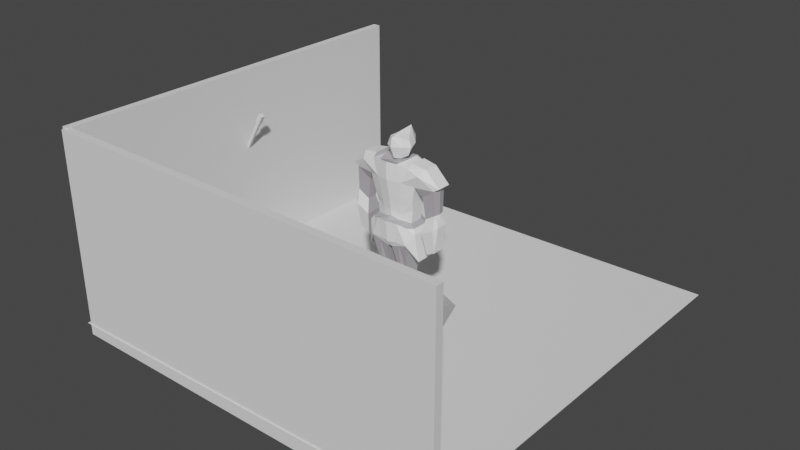 # Source: Character_Paladin_Human.blend  (saved by Blender 2.90.8; exported with 4.5.12 LTS)
import bpy
from mathutils import Matrix  # noqa: F401  (used for matrix-valued properties, if any)

bpy.ops.wm.read_factory_settings(use_empty=True)
scene = bpy.context.scene
scene.name = 'Scene'

# ---- collections
col_collection = bpy.data.collections.new('Collection'); scene.collection.children.link(col_collection)

# ---- materials (node trees are filled in below, after node groups)
mat_material = bpy.data.materials.new('Material')
mat_material.use_transparent_shadow = False
mat_material_001 = bpy.data.materials.new('Material.001')
mat_material_001.use_transparent_shadow = False

# ---- material node trees
mat_material.use_nodes = True; mat_material.node_tree.nodes.clear()
_N = mat_material.node_tree.nodes; _L = mat_material.node_tree.links
n0 = _N.new('ShaderNodeBsdfPrincipled'); n0.name = 'Principled BSDF'; n0.location = (10, 300)
n0.distribution = 'GGX'
n0.subsurface_method = 'BURLEY'
n0.inputs[0].default_value = (0.4257, 0.413, 0.4385, 1.0)
n0.inputs[3].default_value = 1.45
n0.inputs[27].default_value = (0.0, 0.0, 0.0, 1.0)
n0.inputs[28].default_value = 1.0
n1 = _N.new('ShaderNodeOutputMaterial'); n1.name = 'Material Output'; n1.location = (300, 300)
_L.new(n0.outputs[0], n1.inputs[0])
n1.is_active_output = True
mat_material_001.use_nodes = True; mat_material_001.node_tree.nodes.clear()
_N = mat_material_001.node_tree.nodes; _L = mat_material_001.node_tree.links
n0 = _N.new('ShaderNodeBsdfPrincipled'); n0.name = 'Principled BSDF'; n0.location = (10, 300)
n0.distribution = 'GGX'
n0.subsurface_method = 'BURLEY'
n0.inputs[0].default_value = (1.0, 1.0, 1.0, 1.0)
n0.inputs[3].default_value = 1.45
n0.inputs[27].default_value = (0.0, 0.0, 0.0, 1.0)
n0.inputs[28].default_value = 1.0
n1 = _N.new('ShaderNodeOutputMaterial'); n1.name = 'Material Output'; n1.location = (300, 300)
_L.new(n0.outputs[0], n1.inputs[0])
n1.is_active_output = True

# ---- world
world_world = bpy.data.worlds.new('World'); scene.world = world_world
world_world.use_nodes = True; world_world.node_tree.nodes.clear()
_N = world_world.node_tree.nodes; _L = world_world.node_tree.links
n0 = _N.new('ShaderNodeOutputWorld'); n0.name = 'World Output'; n0.location = (300, 300)
n1 = _N.new('ShaderNodeBackground'); n1.name = 'Background'; n1.location = (10, 300)
n1.inputs[0].default_value = (0.05088, 0.05088, 0.05088, 1.0)
_L.new(n1.outputs[0], n0.inputs[0])
n0.is_active_output = True
world_world.color = (0.05088, 0.05088, 0.05088)
world_world.use_sun_shadow = False
world_world.sun_shadow_jitter_overblur = 0.0

# ---- meshes
me_cube_011 = bpy.data.meshes.new('Cube.011')
me_cube_011.from_pydata([(1.885, -1.576, -2.149), (0.2523, -1.462, -2.704), (1.885, 1.125, -1.741), (-0.005186, 1.304, -2.227), (-0.2627, -1.462, -2.704), (-1.895, -1.576, -2.149), (-1.895, 1.125, -1.741), (0.7533, -1.66, -2.077), (1.318, 1.439, -2.042), (-0.7637, -1.66, -2.077), (-1.329, 1.31, -2.042), (1.87, -1.343, 5.197), (0.4948, -0.4946, 5.259), (0.4948, 0.5054, 5.259), (1.87, 1.116, 4.959), (-0.5052, -0.4946, 5.259), (-1.88, -1.343, 5.197), (-1.88, 1.116, 4.959), (-0.5052, 0.5054, 5.259), (0.5739, -0.59, 7.337), (0.5739, 0.5682, 7.337), (-0.5843, 0.5682, 7.337), (-0.5843, -0.59, 7.337), (1.314, -1.524, 3.759), (2.395, -1.008, 3.428), (-1.324, -1.524, 3.759), (-2.405, -1.008, 3.472), (-2.214, 1.478, 3.428), (2.204, 1.478, 3.428), (-1.711, 1.757, 3.759), (1.701, 1.757, 3.759), (1.495, -0.7331, -5.783), (0.4948, -0.7331, -5.783), (0.4948, 0.5054, -5.628), (1.495, 0.5054, -5.628), (-0.5052, -0.7331, -5.783), (-1.505, -0.7331, -5.783), (-1.505, 0.5054, -5.628), (-0.5052, 0.5054, -5.628), (0.914, -1.043, 0.4574), (-0.9244, -1.043, 0.4574), (-1.955, 0.6384, 0.9237), (0.8015, 0.9798, 0.4574), (1.945, -0.6276, 0.9237), (-1.955, -0.6276, 0.9237), (1.945, 0.6384, 0.9237), (-0.8119, 0.9798, 0.4574), (-3.005, -1.399, 4.759), (-3.005, 1.019, 4.759), (-2.615, 1.157, 3.234), (2.995, -1.399, 4.759), (2.995, 1.019, 4.759), (2.604, 1.157, 3.234), (1.995, 0.7942, 5.459), (1.995, -0.7834, 5.459), (-2.005, -0.7834, 5.459), (-2.005, 0.7942, 5.459), (-3.38, -0.6701, 5.259), (-3.38, 0.6809, 5.259), (3.37, 0.6809, 5.259), (3.37, -0.6701, 5.259), (-4.229, -0.7128, 3.498), (-4.229, 0.7237, 3.498), (-2.945, -0.5599, 2.556), (-2.945, 0.5268, 2.556), (2.935, -0.5599, 2.556), (4.218, -0.7128, 3.498), (4.218, 0.7237, 3.498), (2.935, 0.5268, 2.556), (-4.685, -0.531, 3.759), (-4.685, 0.8334, 3.759), (4.675, 0.8334, 3.759), (4.675, -0.531, 3.759), (-4.306, -0.546, 1.179), (-4.306, 0.5568, 1.179), (-3.255, -0.4946, 0.4969), (-3.255, 0.4615, 0.4969), (3.245, -0.4946, 0.4969), (4.296, -0.546, 1.179), (4.296, 0.5568, 1.179), (3.245, 0.4615, 0.4969), (-4.201, -0.4324, -2.542), (-4.201, 0.7065, -2.535), (-3.36, -0.4087, -2.956), (-3.36, 0.6827, -2.956), (3.35, -0.4087, -2.956), (4.191, -0.4324, -2.542), (4.191, 0.7065, -2.535), (3.35, 0.6827, -2.956), (-3.052, 0.8821, -0.7559), (-4.306, 0.9226, -0.07393), (4.296, 0.9226, -0.07393), (3.042, 0.8821, -0.7559), (-4.644, -0.546, 0.07441), (-4.644, 0.5568, 0.07441), (4.634, 0.5568, 0.07441), (4.634, -0.546, 0.07441), (0.6965, -1.098, -0.07923), (-0.7069, -1.098, -0.07923), (-1.828, 0.6575, -0.278), (0.6965, 0.9191, -0.07923), (1.818, -0.6467, -0.278), (-1.828, -0.6467, -0.278), (1.818, 0.6575, -0.278), (-0.7069, 0.9191, -0.07923), (2.502, 0.8651, -1.104), (2.502, -1.052, -1.074), (-2.513, -1.052, -1.074), (-2.513, 0.8651, -1.104), (-2.234, 0.8523, -0.641), (2.224, -0.8369, -0.6313), (-2.234, -0.8369, -0.6313), (2.224, 0.8523, -0.641), (0.4948, 0.5054, 5.466), (-0.5052, -0.4946, 5.466), (-0.005186, 1.48, 5.484), (0.4948, -0.4946, 5.466), (2.738, 0.7818, -3.758), (2.738, -0.771, -3.758), (-2.748, -0.771, -3.758), (-2.748, 0.7818, -3.758), (2.073, -0.8621, 1.852), (-2.083, -0.8621, 1.852), (2.073, 0.7951, 1.852), (-1.027, 1.001, 1.235), (0.9057, -1.165, 1.235), (-0.9161, -1.165, 1.235), (-2.083, 0.7951, 1.852), (1.017, 1.001, 1.235), (2.234, -0.9756, 2.688), (-2.244, -0.9756, 2.688), (2.234, 0.9864, 2.688), (-1.279, 1.25, 1.988), (1.022, -1.284, 1.988), (-1.033, -1.284, 1.988), (-2.244, 0.9864, 2.688), (1.269, 1.25, 1.988), (0.01687, 1.703, -1.712), (-0.005186, -1.815, -2.174), (-0.005186, -1.458, -2.704), (-0.005186, 0.5054, 5.259), (-0.005186, -0.4946, 5.259), (-0.005186, 1.48, 7.821), (-0.005186, -1.139, 7.449), (-0.005186, 2.116, 3.759), (-0.005186, -1.833, 3.759), (-0.005186, -1.278, 0.8366), (-0.005186, 1.25, 0.4574), (-0.005186, 1.19, -0.07923), (-0.005186, -1.255, 0.1778), (-0.005186, -1.395, 1.587), (-0.005186, 1.271, 1.235), (-0.005186, -1.586, 2.511), (-0.005186, 1.52, 1.988), (-1.505, -0.8458, -7.231), (-1.505, 0.4068, -7.94), (-0.5052, 0.4068, -7.94), (-0.5052, -0.7398, -7.231), (0.4948, -0.7398, -7.231), (0.4948, 0.4068, -7.94), (1.495, 0.4068, -7.94), (1.495, -0.7398, -7.231), (0.6816, 0.8185, -5.932), (1.452, 0.8185, -5.932), (-1.462, 0.8185, -5.932), (-0.692, 0.8185, -5.932), (-1.324, 0.8185, -7.119), (-0.7768, 0.8185, -7.119), (0.7664, 0.8185, -7.119), (1.314, 0.8185, -7.119), (1.041, -1.829, -0.1573), (1.818, -1.306, -0.5671), (-1.052, -1.829, -0.1573), (-1.828, 1.126, -0.4193), (1.05, 1.483, -0.08796), (1.818, 1.126, -0.4193), (-1.061, 1.483, -0.08796), (-0.005186, 1.752, -0.008918), (-1.828, -1.306, -0.5671), (-0.005186, -1.986, -0.1113), (1.193, -0.4946, 5.522), (0.624, -0.8349, 5.175), (0.624, 0.6979, 5.175), (1.193, 0.7271, 5.522), (-0.6344, -0.8349, 5.175), (-1.203, -0.4946, 5.522), (-1.203, 0.7271, 5.522), (-0.6344, 0.6979, 5.175), (-0.005186, 0.8452, 5.175), (-0.005186, -0.9479, 5.175), (-0.9066, 1.302, 5.303), (0.9141, -1.635, 5.403), (-0.9245, -1.635, 5.403), (0.8963, 1.302, 5.303), (-0.005186, 1.459, 5.171), (-0.005186, -1.895, 5.492), (1.907, 0.1886, -7.023), (1.907, 0.1886, -6.032), (-1.917, 0.1886, -6.032), (-1.917, 0.1886, -7.023), (0.1733, 0.4765, -6.032), (-0.1837, 0.4767, -7.023), (-0.1837, 0.4765, -6.032), (0.1733, 0.4767, -7.023), (-1.505, -0.573, -9.741), (-1.505, 0.3199, -9.741), (-0.664, 0.3199, -9.741), (-0.664, -0.573, -9.741), (0.6536, -0.573, -9.741), (0.6536, 0.3199, -9.741), (1.495, 0.3199, -9.741), (1.495, -0.573, -9.741), (-4.306, 1.015, 3.608), (4.296, 1.015, 3.608), (-1.005, 0.6737, -5.628), (0.9948, 0.6737, -5.628), (-1.005, -0.961, -5.783), (-1.079, -1.51, -2.426), (1.069, -1.51, -2.426), (0.9948, -0.961, -5.783), (1.074, -0.7981, -9.741), (0.9948, -0.9649, -7.231), (-1.085, -0.7981, -9.741), (-1.005, -1.071, -7.231), (-0.5052, -0.8689, -6.304), (-1.005, -1.095, -6.304), (-1.505, -0.8689, -6.304), (0.9948, -1.095, -6.304), (1.495, -0.869, -6.304), (0.4948, -0.8689, -6.304), (3.042, -0.8251, -0.8251), (4.296, -0.8656, -0.143), (-3.052, -0.8251, -0.8251), (-4.306, -0.8656, -0.143), (-0.005186, -0.8136, 5.466), (-0.005186, 1.234, -3.439), (-0.5052, 0.5054, 5.466), (0.01687, 1.574, -2.924), (-0.9351, -0.01089, 5.686), (-1.033, -0.01089, 7.051), (0.9247, -0.01089, 5.686), (1.022, -0.01089, 7.051), (-0.005186, -0.3497, 7.618), (-0.005186, 0.2601, 7.712), (0.9378, 0.9065, 6.587), (0.7539, -0.791, 6.587), (-0.005186, 2.106, 6.687), (-0.9482, 0.9065, 6.587), (-0.005186, -1.275, 6.587), (-0.7643, -0.791, 6.587), (-1.259, -0.03195, 6.486), (1.249, -0.03195, 6.486), (-3.781, 0.6436, 0.8379), (-3.625, 0.7597, 3.082), (3.77, 0.6436, 0.8379), (3.615, 0.7597, 3.082), (4.394, 0.005415, 3.636), (4.394, 0.005415, 1.151), (-4.404, 0.005415, 3.636), (-4.404, 0.005415, 1.151), (1.495, -0.6564, -8.486), (0.5742, -0.6564, -8.486), (0.5742, 0.3634, -8.84), (1.495, 0.3634, -8.84), (1.035, -0.8815, -8.486), (-0.5846, -0.6564, -8.486), (-1.505, -0.7094, -8.486), (-1.505, 0.3634, -8.84), (-0.5846, 0.3634, -8.84), (-1.045, -0.9345, -8.486), (-1.505, 2.198, -9.371), (-1.505, 2.154, -9.741), (-0.5846, 2.198, -9.371), (-0.664, 2.154, -9.741), (0.5742, 2.198, -9.371), (0.6536, 2.154, -9.741), (1.495, 2.198, -9.371), (1.495, 2.154, -9.741), (-3.634, -3.634, -10.59), (-3.634, -3.634, -9.895), (-3.634, 3.634, -10.59), (-3.634, 3.634, -9.895), (3.634, -3.634, -10.59), (3.634, -3.634, -9.895), (3.634, 3.634, -10.59), (3.634, 3.634, -9.895), (-5.0, 0.0, -10.74), (-5.0, 0.0, -9.741), (5.0, 0.0, -10.74), (5.0, 0.0, -9.741), (0.0, 5.0, -10.74), (0.0, 5.0, -9.741), (0.0, -5.0, -10.74), (0.0, -5.0, -9.741), (0.0, 0.0, -9.741), (0.0, 0.0, -10.74)], [], [(31, 0, 218, 219), (32, 1, 3, 33), (33, 3, 8, 215), (34, 2, 0, 31), (118, 106, 0), (35, 4, 217, 216), (36, 5, 6, 37), (37, 6, 10, 214), (38, 3, 4, 35), (218, 0, 7), (25, 47, 26), (11, 14, 183, 180), (23, 24, 50), (217, 4, 9), (8, 3, 235), (138, 139, 1, 7), (139, 3, 1), (12, 141, 189, 181), (13, 12, 181, 182), (48, 29, 27), (25, 145, 195, 192), (51, 52, 28), (140, 13, 182, 188), (11, 180, 191), (247, 21, 142), (20, 19, 241), (245, 251, 241, 19), (245, 19, 143), (247, 250, 239, 21), (131, 136, 30, 28), (130, 134, 25, 26), (132, 135, 27, 29), (153, 132, 29, 144), (131, 28, 24), (133, 129, 24, 23), (152, 133, 23, 145), (135, 130, 26), (166, 155, 199), (155, 154, 199), (161, 228, 227, 221), (33, 162, 200), (160, 159, 168, 169), (160, 169, 196), (157, 224, 225, 223), (99, 102, 44, 41), (149, 97, 39, 146), (97, 101, 43, 39), (101, 103, 45, 43), (148, 104, 46, 147), (104, 99, 41, 46), (102, 98, 40, 44), (103, 100, 42, 45), (11, 50, 60), (51, 30, 14), (27, 26, 49), (49, 48, 27), (24, 28, 52), (50, 11, 23), (17, 48, 58), (55, 56, 58, 57), (53, 54, 60, 59), (16, 55, 57), (16, 17, 56, 55), (14, 11, 54, 53), (26, 63, 64), (50, 66, 72), (14, 53, 59), (68, 255, 254, 80), (63, 61, 73, 75), (258, 61, 69), (256, 67, 71), (59, 60, 72, 71), (24, 52, 68), (26, 47, 61), (57, 58, 70, 69), (24, 65, 66), (47, 57, 69), (30, 51, 28), (93, 81, 233), (66, 65, 77, 78), (62, 253, 252, 74), (61, 258, 259, 73), (65, 68, 80, 77), (67, 256, 257, 79), (64, 63, 75, 76), (230, 92, 88, 85), (86, 87, 95, 96), (89, 232, 83, 84), (259, 74, 94), (257, 78, 96), (90, 89, 84, 82), (74, 90, 94), (78, 77, 230, 231), (82, 81, 93, 94), (171, 0, 106), (98, 102, 178, 172), (99, 104, 176, 173), (103, 112, 175), (102, 99, 109, 111), (138, 7, 170, 179), (106, 105, 112, 110), (108, 107, 111, 109), (100, 103, 175, 174), (110, 101, 171), (103, 101, 110, 112), (107, 108, 120, 119), (12, 13, 113, 240, 116), (6, 5, 119, 120), (0, 2, 117, 118), (107, 119, 5), (15, 141, 234, 114), (105, 106, 118, 117), (105, 117, 2), (141, 12, 116, 234), (13, 140, 115, 113), (41, 44, 122, 127), (146, 39, 125, 150), (39, 43, 121, 125), (43, 45, 123, 121), (147, 46, 124), (41, 127, 124), (44, 40, 126, 122), (45, 42, 128), (127, 122, 130, 135), (150, 125, 133, 152), (125, 121, 129, 133), (121, 123, 131, 129), (151, 124, 132), (127, 135, 132), (122, 126, 134, 130), (123, 128, 136), (151, 153, 136), (126, 150, 152, 134), (147, 151, 128), (40, 146, 150, 126), (100, 148, 147, 42), (98, 149, 146, 40), (134, 152, 145, 25), (136, 153, 144, 30), (249, 248, 143), (21, 239, 22), (244, 246, 142), (15, 18, 187, 184), (4, 3, 139), (9, 4, 139, 138), (16, 25, 192), (265, 157, 223, 269), (266, 154, 155, 267), (267, 155, 156, 268), (268, 156, 157, 265), (260, 161, 221, 264), (261, 158, 159, 262), (262, 159, 160, 263), (263, 160, 161, 260), (168, 162, 163, 169), (166, 164, 165, 167), (161, 160, 196), (37, 214, 38, 165, 164), (156, 155, 166, 167), (33, 215, 34, 163, 162), (158, 229, 32, 200, 203), (2, 8, 174, 175), (10, 6, 173, 176), (137, 10, 176), (2, 175, 112, 105), (173, 6, 108, 109), (137, 177, 174), (5, 9, 172), (148, 100, 174, 177), (109, 99, 173), (104, 148, 177, 176), (5, 178, 107), (9, 138, 179, 172), (0, 171, 170), (106, 110, 171), (111, 107, 178), (102, 111, 178), (101, 97, 170, 171), (97, 149, 179, 170), (149, 98, 172, 179), (141, 15, 184, 189), (48, 17, 29), (47, 25, 16), (14, 30, 193), (195, 191, 181, 189), (182, 181, 180, 183), (186, 185, 184, 187), (194, 190, 187, 188), (192, 184, 185), (193, 182, 183), (193, 194, 188, 182), (192, 195, 189, 184), (187, 190, 186), (181, 191, 180), (144, 29, 190, 194), (145, 23, 191, 195), (17, 186, 190), (18, 140, 188, 187), (17, 16, 185, 186), (30, 144, 194, 193), (23, 11, 191), (185, 16, 192), (29, 17, 190), (183, 14, 193), (169, 163, 197, 196), (199, 198, 164, 166), (165, 38, 202), (31, 228, 161, 196, 197), (37, 164, 198), (34, 31, 197), (154, 226, 36, 198, 199), (203, 200, 162, 168), (167, 165, 202, 201), (163, 34, 197), (159, 158, 203), (156, 167, 201), (36, 37, 198), (35, 224, 157, 201, 202), (32, 33, 200), (38, 35, 202), (157, 156, 201), (168, 159, 203), (177, 137, 176), (8, 137, 174), (206, 207, 222, 204, 205), (210, 211, 220, 208, 209), (48, 212, 70), (52, 51, 213), (51, 59, 71), (49, 64, 253, 212), (67, 255, 213), (71, 67, 213), (62, 70, 212), (50, 24, 66), (63, 26, 61), (61, 47, 69), (60, 50, 72), (47, 16, 57), (54, 11, 60), (51, 14, 59), (56, 17, 58), (58, 48, 70), (213, 51, 71), (123, 45, 128), (46, 41, 124), (151, 147, 124), (153, 151, 132), (128, 151, 136), (42, 147, 128), (124, 127, 132), (131, 123, 136), (27, 135, 26), (129, 131, 24), (65, 24, 68), (49, 26, 64), (18, 15, 114, 238, 236), (140, 18, 236, 115), (120, 108, 6), (214, 10, 3, 38), (215, 8, 2, 34), (5, 217, 9), (216, 217, 5, 36), (219, 218, 1, 32), (1, 218, 7), (221, 227, 229, 158), (264, 221, 158, 261), (269, 223, 154, 266), (223, 225, 226, 154), (7, 0, 170), (178, 5, 172), (254, 79, 91), (252, 76, 89), (91, 79, 95), (90, 82, 94), (92, 91, 87, 88), (75, 73, 233, 232), (231, 230, 85, 86), (232, 233, 81, 83), (231, 86, 96), (87, 91, 95), (225, 224, 35, 216), (226, 225, 216, 36), (229, 227, 219, 32), (227, 228, 31, 219), (73, 93, 233), (78, 231, 96), (77, 80, 92, 230), (76, 75, 232, 89), (235, 237, 8), (235, 10, 237), (137, 8, 237), (10, 137, 237), (3, 10, 235), (142, 21, 243), (250, 238, 114, 249), (251, 240, 113, 244), (142, 243, 20), (241, 251, 244, 20), (20, 243, 242, 19), (243, 21, 22, 242), (19, 242, 143), (242, 22, 143), (239, 250, 249, 22), (115, 246, 244), (114, 234, 248, 249), (236, 238, 250, 247), (234, 116, 245, 248), (116, 240, 251, 245), (115, 236, 247), (22, 249, 143), (248, 245, 143), (246, 247, 142), (20, 244, 142), (246, 115, 247), (113, 115, 244), (82, 84, 83, 81), (86, 85, 88, 87), (48, 49, 212), (252, 253, 64, 76), (254, 255, 67, 79), (68, 52, 213, 255), (253, 62, 212), (74, 252, 90), (90, 252, 89), (254, 91, 92), (80, 254, 92), (258, 69, 70), (257, 256, 66, 78), (259, 258, 62, 74), (62, 258, 70), (73, 259, 93), (93, 259, 94), (256, 71, 72), (66, 256, 72), (79, 257, 95), (95, 257, 96), (220, 264, 261, 208), (210, 263, 260, 211), (205, 267, 270, 271), (208, 261, 262, 209), (211, 260, 264, 220), (222, 269, 266, 204), (206, 268, 265, 207), (262, 263, 276, 274), (204, 266, 267, 205), (207, 265, 269, 222), (275, 274, 276, 277), (271, 270, 272, 273), (209, 262, 274, 275), (206, 205, 271, 273), (268, 206, 273, 272), (267, 268, 272, 270), (210, 209, 275, 277), (263, 210, 277, 276), (286, 287, 281, 280), (290, 291, 285, 284), (288, 289, 283, 282), (292, 293, 279, 278), (295, 288, 282, 292), (294, 287, 279, 293), (291, 281, 287, 294), (290, 284, 288, 295), (284, 285, 289, 288), (278, 279, 287, 286), (280, 290, 295, 286), (285, 291, 294, 289), (289, 294, 293, 283), (286, 295, 292, 278), (282, 283, 293, 292), (280, 281, 291, 290)])
me_cube_011.polygons.foreach_set('material_index', [0, 0, 0, 0, 1, 0, 0, 0, 0, 1, 1, 1, 1, 1, 0, 1, 0, 0, 0, 1, 1, 1, 0, 1, 1, 1, 1, 1, 1, 1, 1, 1, 1, 0, 1, 1, 1, 1, 0, 0, 1, 1, 1, 0, 1, 1, 1, 1, 1, 1, 1, 1, 1, 1, 0, 1, 0, 1, 1, 1, 1, 1, 0, 0, 0, 1, 1, 0, 0, 0, 0, 1, 0, 1, 1, 0, 1, 1, 1, 0, 0, 0, 0, 0, 0, 0, 1, 0, 1, 1, 1, 1, 1, 1, 1, 0, 0, 0, 0, 1, 1, 1, 0, 0, 0, 1, 0, 0, 0, 1, 0, 1, 1, 0, 0, 1, 1, 1, 1, 1, 1, 1, 1, 1, 1, 1, 1, 1, 1, 1, 1, 1, 1, 1, 1, 1, 1, 1, 1, 1, 1, 1, 0, 0, 1, 1, 0, 0, 0, 0, 0, 0, 0, 0, 1, 1, 0, 1, 1, 1, 0, 1, 1, 1, 1, 1, 1, 1, 0, 0, 0, 1, 1, 1, 1, 1, 0, 0, 0, 0, 0, 1, 1, 1, 0, 0, 0, 0, 0, 0, 0, 0, 0, 0, 1, 1, 1, 0, 1, 1, 1, 1, 1, 1, 1, 1, 1, 0, 1, 0, 0, 1, 1, 1, 0, 1, 0, 0, 0, 0, 0, 1, 1, 1, 0, 0, 1, 1, 1, 1, 0, 0, 0, 1, 0, 1, 1, 1, 1, 1, 1, 1, 1, 1, 1, 1, 1, 1, 1, 1, 1, 0, 1, 0, 0, 0, 0, 1, 0, 0, 1, 0, 0, 1, 0, 0, 0, 0, 1, 1, 1, 1, 1, 1, 1, 1, 1, 1, 1, 1, 0, 0, 0, 0, 1, 1, 0, 0, 1, 1, 1, 1, 0, 1, 1, 1, 1, 1, 1, 1, 1, 1, 1, 1, 1, 1, 1, 1, 1, 1, 1, 1, 1, 1, 1, 1, 1, 1, 0, 0, 1, 0, 1, 1, 1, 1, 0, 0, 0, 0, 1, 1, 0, 0, 1, 1, 0, 0, 0, 0, 0, 0, 0, 0, 0, 0, 0, 0, 0, 0, 0, 0, 0, 0, 0, 0, 0, 0, 0, 0, 0, 0, 0, 0, 0, 0, 0, 0, 0, 0])
_uv = me_cube_011.uv_layers.new(name='UVMap')
_uv.uv.foreach_set('vector', [0.04752, 0.6117, 0.03267, 0.4698, 0.06385, 0.4806, 0.06664, 0.6107, 0.6221, 0.1197, 0.62, 0.0, 0.727, 0.005774, 0.6696, 0.1241, 0.4815, 0.5753, 0.4624, 0.4438, 0.5129, 0.4365, 0.5006, 0.575, 0.0589, 0.7403, 0.1042, 0.8846, 0.0, 0.8846, 0.01128, 0.7415, -1.164, 0.5034, -1.155, 0.4001, -1.131, 0.4385, 0.1239, 0.6117, 0.1147, 0.4914, 0.1459, 0.4806, 0.143, 0.6107, 0.6137, 0.4991, 0.613, 0.3582, 0.7171, 0.366, 0.6612, 0.5038, 0.4051, 0.5753, 0.3902, 0.4256, 0.4118, 0.4367, 0.4242, 0.575, 0.771, 0.7408, 0.8247, 0.8647, 0.7171, 0.8647, 0.7234, 0.7435, -1.1, 0.4494, -1.131, 0.4385, -1.088, 0.4354, -0.9348, 0.03627, -0.8706, -0.001155, -0.8935, 0.04953, -0.7025, 0.8307, -0.7947, 0.8307, -0.7816, 0.8023, -0.7353, 0.8029, -1.036, 0.03627, -1.077, 0.05121, -1.1, -0.001155, -1.018, 0.4494, -1.049, 0.4602, -1.03, 0.4354, 0.8404, 0.8647, 0.8338, 0.9153, 0.7881, 0.9151, -1.059, 0.4384, -1.059, 0.4602, -1.069, 0.4602, -1.088, 0.4354, 0.7006, 0.7113, 0.7103, 0.8177, 0.6908, 0.712, 0.4307, 0.8091, 0.4313, 0.7901, 0.4489, 0.7908, 0.4439, 0.8146, 0.3928, 0.8086, 0.4307, 0.8091, 0.4439, 0.8146, 0.3857, 0.8138, -0.7802, 0.2627, -0.7434, 0.2131, -0.7302, 0.2324, -0.9348, 0.03627, -0.9851, 0.03487, -0.9851, -0.03125, -0.9501, -0.02669, -0.7802, 0.03304, -0.7222, 0.04798, -0.7302, 0.06329, 0.3934, 0.7896, 0.3928, 0.8086, 0.3857, 0.8138, 0.3809, 0.7899, -0.7025, 0.8307, -0.7353, 0.8029, -0.6912, 0.7935, -0.8987, 0.8645, -0.9309, 0.8692, -0.9413, 0.8303, -1.053, 0.8959, -1.023, 0.9283, -1.051, 0.9253, -0.2313, 0.4359, -0.2366, 0.4067, -0.2167, 0.4034, -0.2051, 0.4247, -0.2313, 0.4359, -0.2051, 0.4247, -0.2009, 0.446, -0.8987, 0.8645, -0.9035, 0.9003, -0.9248, 0.8937, -0.9309, 0.8692, -0.7011, 0.06216, -0.6749, 0.09909, -0.7434, 0.08253, -0.7302, 0.06329, -0.8997, 0.07947, -0.9459, 0.1047, -0.9348, 0.03627, -0.8935, 0.04953, -0.6749, 0.1966, -0.7011, 0.2335, -0.7302, 0.2324, -0.7434, 0.2131, -0.6754, 0.1478, -0.6749, 0.1966, -0.7434, 0.2131, -0.744, 0.1478, 0.1806, 0.8556, 0.199, 0.8837, 0.1042, 0.8837, -1.024, 0.1047, -1.071, 0.07947, -1.077, 0.05121, -1.036, 0.03627, -0.9851, 0.08343, -1.024, 0.1047, -1.036, 0.03627, -0.9851, 0.03487, -0.9379, 0.6112, -0.8632, 0.6054, -0.8598, 0.6345, -0.5038, 0.53, -0.5262, 0.5576, -0.5267, 0.5231, 0.6379, 0.5889, 0.5972, 0.5519, 0.6374, 0.5544, 0.04754, 0.6667, 0.04754, 0.6309, 0.06667, 0.6299, 0.06666, 0.6657, -0.6826, 0.544, -0.6754, 0.5551, -0.6949, 0.5595, -0.6444, 0.6326, -0.6826, 0.6326, -0.6722, 0.6005, -0.6513, 0.6005, -0.3475, 0.4146, -0.3629, 0.3844, -0.3395, 0.3777, 0.1239, 0.6667, 0.1239, 0.6309, 0.1431, 0.6299, 0.1431, 0.6652, -0.9337, 0.4989, -0.8841, 0.495, -0.8814, 0.5403, -0.9296, 0.5441, -0.9851, 0.1736, -1.012, 0.1841, -1.02, 0.1639, -0.9852, 0.1485, -1.012, 0.1841, -1.055, 0.1937, -1.06, 0.1481, -1.02, 0.1639, -1.045, 0.7091, -0.9948, 0.7096, -0.9961, 0.7558, -1.044, 0.7553, -0.5959, 0.1478, -0.5954, 0.1747, -0.616, 0.1787, -0.6165, 0.1478, -0.5954, 0.1747, -0.5873, 0.2176, -0.6331, 0.2225, -0.616, 0.1787, -0.9156, 0.1937, -0.9584, 0.1841, -0.9501, 0.1639, -0.9107, 0.1481, -0.5873, 0.07808, -0.5954, 0.121, -0.616, 0.117, -0.6331, 0.07323, -0.8049, 0.9435, -0.8065, 0.8984, -0.7759, 0.8881, -0.7802, 0.03304, -0.7434, 0.08253, -0.788, 0.07609, 0.856, 0.8418, 0.856, 0.9369, 0.8422, 0.8557, -0.7222, 0.2477, -0.7802, 0.2627, -0.7302, 0.2324, 0.8707, 0.8353, 0.8707, 0.9304, 0.856, 0.9165, -1.1, -0.001155, -1.057, -0.01751, -1.036, 0.03627, -0.788, 0.2196, -0.7802, 0.2627, -0.7986, 0.277, -0.1769, 0.8684, -0.1724, 0.9282, -0.2237, 0.9259, -0.2275, 0.8747, -0.7225, 0.9435, -0.7823, 0.941, -0.7759, 0.8881, -0.7247, 0.8902, -0.1724, 0.8457, -0.1769, 0.8684, -0.2275, 0.8747, 0.7078, 0.8177, 0.7078, 0.9122, 0.6908, 0.898, 0.6965, 0.8379, 0.8742, 0.7408, 0.8742, 0.8353, 0.8618, 0.815, 0.856, 0.7549, 0.727, 0.314, 0.7434, 0.2763, 0.7866, 0.276, -1.1, -0.001155, -1.15, 0.04571, -1.164, 0.04079, -0.788, 0.07609, -0.8065, 0.07132, -0.7986, 0.0187, 0.6908, 0.9612, 0.6641, 0.9806, 0.661, 0.8945, 0.6815, 0.882, 0.2911, 0.1176, 0.3431, 0.07696, 0.3431, 0.17, 0.303, 0.1962, 0.9791, 0.6059, 1.0, 0.6236, 0.9849, 0.6302, 0.9079, 0.5012, 0.8878, 0.5198, 0.8748, 0.5126, -0.7247, 0.8902, -0.7759, 0.8881, -0.7742, 0.8307, -0.7225, 0.8328, 0.8094, 0.0, 0.892, 0.007162, 0.8693, 0.0317, -0.8935, 0.04953, -0.8706, -0.001155, -0.821, 0.04571, -0.2275, 0.8719, -0.2275, 0.9236, -0.2891, 0.9299, -0.2891, 0.8777, 0.08716, 0.08246, 0.0665, 0.1176, 0.01451, 0.07696, -0.2453, 0.8438, -0.2275, 0.8719, -0.2891, 0.8777, -0.7434, 0.08253, -0.7802, 0.03304, -0.7302, 0.06329, -0.2592, 0.1047, -0.2619, 0.203, -0.272, 0.111, 0.01451, 0.07696, 0.0665, 0.1176, 0.05467, 0.1962, 0.01452, 0.17, 0.5757, 0.7103, 0.6023, 0.7297, 0.5992, 0.8159, 0.5787, 0.8035, 0.9078, 0.0, 0.9352, 0.0019, 0.9287, 0.09425, 0.9077, 0.09279, 0.8261, 0.03145, 0.8693, 0.0317, 0.8662, 0.1091, 0.828, 0.1089, 0.9452, 0.8711, 0.9179, 0.8731, 0.9116, 0.7812, 0.9326, 0.7797, 0.7866, 0.276, 0.7434, 0.2763, 0.7452, 0.1966, 0.7834, 0.1963, 0.8151, 0.1599, 0.8803, 0.1576, 0.872, 0.2404, 0.8303, 0.2401, -0.279, 0.6099, -0.2356, 0.607, -0.2339, 0.7084, -0.2759, 0.7114, 0.7978, 0.1497, 0.7326, 0.1476, 0.7479, 0.06513, 0.7895, 0.0648, -0.2353, 0.063, -0.2143, 0.06446, -0.2172, 0.1076, -0.2525, 0.75, -0.2735, 0.7515, -0.2759, 0.7114, -0.5838, 0.8194, -0.5351, 0.844, -0.5441, 0.9288, -0.5767, 0.9137, -0.5853, 0.7722, -0.5838, 0.8194, -0.5969, 0.8148, -1.15, 0.1388, -1.109, 0.1649, -1.102, 0.2137, -1.149, 0.1876, -0.2185, 0.2057, -0.2619, 0.203, -0.2592, 0.1047, -0.2172, 0.1076, -1.129, 0.3797, -1.131, 0.4385, -1.155, 0.4001, 0.3124, 0.7251, 0.29, 0.6869, 0.3162, 0.6839, 0.3381, 0.7078, 0.2413, 0.6954, 0.237, 0.7382, 0.2139, 0.7287, 0.2246, 0.6991, 0.2626, 0.832, 0.2596, 0.85, 0.2459, 0.8356, 0.28, 0.5263, 0.2303, 0.5301, 0.2216, 0.5155, 0.286, 0.5109, -1.059, 0.4384, -1.088, 0.4354, -1.099, 0.3617, -1.059, 0.3593, -0.6807, 0.7891, -0.6075, 0.7884, -0.6084, 0.8045, -0.6729, 0.8045, -0.9445, 0.4658, -0.8714, 0.4612, -0.8781, 0.4796, -0.9425, 0.4843, 0.2452, 0.7908, 0.2626, 0.832, 0.2459, 0.8356, 0.2263, 0.8077, 0.3227, 0.839, 0.3113, 0.8235, 0.3375, 0.8205, 0.2626, 0.832, 0.3113, 0.8235, 0.3227, 0.839, 0.2596, 0.85, -0.8714, 0.4612, -0.9445, 0.4658, -0.9492, 0.3638, -0.89, 0.3593, 0.8801, 0.4631, 0.8748, 0.4253, 0.8826, 0.4242, 0.8957, 0.4419, 0.8879, 0.4621, 0.5612, 0.8357, 0.5612, 0.9401, 0.4921, 0.92, 0.4834, 0.8613, 0.7881, 0.8647, 0.7881, 0.9692, 0.7171, 0.9448, 0.7259, 0.8861, -0.9635, 0.4001, -0.9545, 0.5034, -0.987, 0.4385, 0.04809, 0.9707, 0.02898, 0.9707, 0.02902, 0.9614, 0.04808, 0.9629, -0.6075, 0.7884, -0.6807, 0.7891, -0.6688, 0.6886, -0.6095, 0.689, -0.6059, 0.3704, -0.5969, 0.4721, -0.6295, 0.3943, 0.02898, 0.9707, 0.009883, 0.9707, 0.00988, 0.9629, 0.02902, 0.9614, 0.7611, 0.3565, 0.7441, 0.3478, 0.7611, 0.314, 0.7609, 0.3558, -0.9296, 0.5441, -0.8814, 0.5403, -0.8698, 0.5745, -0.933, 0.5794, -0.9852, 0.1485, -1.02, 0.1639, -1.02, 0.1338, -0.9851, 0.1194, -1.02, 0.1639, -1.06, 0.1481, -1.065, 0.1118, -1.02, 0.1338, -1.044, 0.7553, -0.9961, 0.7558, -0.9905, 0.7917, -1.054, 0.7911, -0.6165, 0.1478, -0.616, 0.1787, -0.6457, 0.187, -0.6331, 0.2225, -0.6688, 0.2274, -0.6457, 0.187, -0.9107, 0.1481, -0.9501, 0.1639, -0.9504, 0.1338, -0.9058, 0.1118, -0.6331, 0.07323, -0.616, 0.117, -0.6457, 0.1087, -0.933, 0.5794, -0.8698, 0.5745, -0.8632, 0.6054, -0.9379, 0.6112, -0.9851, 0.1194, -1.02, 0.1338, -1.024, 0.1047, -0.9851, 0.08343, -1.02, 0.1338, -1.065, 0.1118, -1.071, 0.07947, -1.024, 0.1047, -1.054, 0.7911, -0.9905, 0.7917, -0.9834, 0.8243, -1.058, 0.8236, -0.6462, 0.1478, -0.6457, 0.187, -0.6749, 0.1966, -0.6688, 0.2274, -0.7011, 0.2335, -0.6749, 0.1966, -0.9058, 0.1118, -0.9504, 0.1338, -0.9459, 0.1047, -0.8997, 0.07947, -0.6688, 0.06833, -0.6457, 0.1087, -0.6749, 0.09909, -0.6462, 0.1478, -0.6754, 0.1478, -0.6749, 0.09909, -0.9504, 0.1338, -0.9851, 0.1194, -0.9851, 0.08343, -0.9459, 0.1047, -0.6165, 0.1478, -0.6462, 0.1478, -0.6457, 0.1087, -0.9501, 0.1639, -0.9852, 0.1485, -0.9851, 0.1194, -0.9504, 0.1338, -0.5954, 0.121, -0.5959, 0.1478, -0.6165, 0.1478, -0.616, 0.117, -0.9584, 0.1841, -0.9851, 0.1736, -0.9852, 0.1485, -0.9501, 0.1639, -0.9459, 0.1047, -0.9851, 0.08343, -0.9851, 0.03487, -0.9348, 0.03627, -0.6749, 0.09909, -0.6754, 0.1478, -0.744, 0.1478, -0.7434, 0.08253, -1.106, 0.8877, -1.135, 0.8855, -1.135, 0.8533, -1.02, 0.8667, -0.9932, 0.8736, -0.9907, 0.8991, -0.2394, 0.3712, -0.2467, 0.327, -0.2009, 0.3449, 0.4319, 0.7712, 0.3939, 0.7707, 0.3872, 0.7661, 0.4453, 0.7669, 0.7103, 0.7103, 0.7103, 0.8177, 0.7006, 0.7113, -1.03, 0.4354, -1.049, 0.4602, -1.059, 0.4602, -1.059, 0.4384, -0.9136, -0.01751, -0.9348, 0.03627, -0.9501, -0.02669, 0.127, 0.7035, 0.1239, 0.6667, 0.1431, 0.6652, 0.1446, 0.7023, 0.5942, 0.5887, 0.5972, 0.5519, 0.6379, 0.5889, 0.63, 0.6157, 0.4051, 0.6919, 0.4051, 0.6638, 0.4433, 0.6638, 0.4402, 0.6919, 0.8181, 0.6621, 0.8164, 0.634, 0.8603, 0.607, 0.8571, 0.6438, 0.04754, 0.7035, 0.04754, 0.6667, 0.06666, 0.6657, 0.06515, 0.7025, 0.6053, 0.2097, 0.61, 0.1736, 0.647, 0.2093, 0.6394, 0.2359, 0.4845, 0.6919, 0.4815, 0.6638, 0.5197, 0.6638, 0.5197, 0.6919, 0.8181, 0.4736, 0.8166, 0.4459, 0.8604, 0.419, 0.8571, 0.4553, -0.6722, 0.6005, -0.6754, 0.5551, -0.646, 0.5551, -0.6513, 0.6005, -0.7521, 0.6005, -0.7573, 0.5551, -0.7279, 0.5551, -0.7312, 0.6005, 0.8604, 0.419, 0.8166, 0.4459, 0.8246, 0.409, -0.759, 0.544, -0.7399, 0.5437, -0.7208, 0.544, -0.7279, 0.5551, -0.7573, 0.5551, -0.7208, 0.6326, -0.759, 0.6326, -0.7521, 0.6005, -0.7312, 0.6005, -0.6826, 0.544, -0.6635, 0.5437, -0.6444, 0.544, -0.646, 0.5551, -0.6754, 0.5551, 0.61, 0.1736, 0.6128, 0.138, 0.6221, 0.1197, 0.6651, 0.14, 0.657, 0.1769, -0.6295, 0.3943, -0.6511, 0.4052, -0.6613, 0.3305, -0.632, 0.3438, -0.7522, 0.4055, -0.7739, 0.3943, -0.7713, 0.3438, -0.742, 0.3305, -0.7008, 0.3921, -0.7522, 0.4055, -0.742, 0.3305, -0.6295, 0.3943, -0.632, 0.3438, -0.6165, 0.3528, -0.6059, 0.3704, -0.7713, 0.3438, -0.7739, 0.3943, -0.7975, 0.3704, -0.7868, 0.3528, -0.7008, 0.3921, -0.7017, 0.327, -0.6613, 0.3305, -0.987, 0.4385, -1.03, 0.4354, -1.019, 0.3617, 0.231, 0.7663, 0.2452, 0.7908, 0.2263, 0.8077, 0.2096, 0.7696, 0.2336, 0.6831, 0.2413, 0.6954, 0.2246, 0.6991, 0.237, 0.7382, 0.231, 0.7663, 0.2096, 0.7696, 0.2139, 0.7287, -0.987, 0.4385, -0.9896, 0.3797, -0.9635, 0.4001, -1.03, 0.4354, -1.059, 0.4384, -1.059, 0.3593, -1.019, 0.3617, -1.131, 0.4385, -1.129, 0.3797, -1.099, 0.3617, -0.8293, 0.8188, -0.8413, 0.8078, -0.8265, 0.7893, -0.8781, 0.4796, -0.8714, 0.4612, -0.8598, 0.4821, 0.29, 0.6869, 0.2967, 0.6721, 0.3162, 0.6839, 0.3113, 0.8235, 0.3206, 0.7777, 0.3503, 0.7862, 0.3375, 0.8205, 0.3206, 0.7777, 0.321, 0.7492, 0.3499, 0.7458, 0.3503, 0.7862, 0.321, 0.7492, 0.3124, 0.7251, 0.3381, 0.7078, 0.3499, 0.7458, 0.4313, 0.7901, 0.4319, 0.7712, 0.4453, 0.7669, 0.4489, 0.7908, -0.7802, 0.2627, -0.788, 0.2196, -0.7434, 0.2131, -0.8706, -0.001155, -0.9348, 0.03627, -0.9136, -0.01751, -0.788, 0.07609, -0.7434, 0.08253, -0.8015, 0.1133, 0.4834, 0.7896, 0.4728, 0.8248, 0.4439, 0.8146, 0.4489, 0.7908, 0.3857, 0.8138, 0.4439, 0.8146, 0.4287, 0.8341, 0.3824, 0.8335, 0.3852, 0.7427, 0.4315, 0.7433, 0.4453, 0.7669, 0.3872, 0.7661, 0.3576, 0.7896, 0.364, 0.7548, 0.3872, 0.7661, 0.3809, 0.7899, 0.475, 0.7551, 0.4453, 0.7669, 0.4315, 0.7433, 0.3619, 0.8231, 0.3857, 0.8138, 0.3824, 0.8335, 0.3619, 0.8231, 0.3576, 0.7896, 0.3809, 0.7899, 0.3857, 0.8138, 0.475, 0.7551, 0.4834, 0.7896, 0.4489, 0.7908, 0.4453, 0.7669, 0.3872, 0.7661, 0.364, 0.7548, 0.3852, 0.7427, 0.4439, 0.8146, 0.4728, 0.8248, 0.4287, 0.8341, -0.744, 0.1478, -0.7434, 0.2131, -0.8015, 0.1823, -0.7967, 0.1478, -0.9851, 0.03487, -1.036, 0.03627, -1.02, -0.02669, -0.9851, -0.03125, -0.7904, 0.6886, -0.7789, 0.7114, -0.8001, 0.7236, 0.3939, 0.7707, 0.3934, 0.7896, 0.3809, 0.7899, 0.3872, 0.7661, -0.7904, 0.6886, -0.6982, 0.6886, -0.7326, 0.7121, -0.7789, 0.7114, -0.7434, 0.08253, -0.744, 0.1478, -0.7967, 0.1478, -0.8015, 0.1133, -1.036, 0.03627, -1.057, -0.01751, -1.02, -0.02669, -0.7326, 0.7121, -0.6982, 0.6886, -0.6891, 0.7239, -0.7434, 0.2131, -0.788, 0.2196, -0.8015, 0.1823, -0.7816, 0.8023, -0.7947, 0.8307, -0.8021, 0.7919, -0.3629, 0.3844, -0.3629, 0.3387, -0.3393, 0.3401, -0.3395, 0.3777, -0.5267, 0.5231, -0.5183, 0.4863, -0.4938, 0.4864, -0.5038, 0.53, -0.7279, 0.5551, -0.7208, 0.544, -0.7085, 0.5595, 0.8604, 0.3641, 0.8655, 0.3838, 0.8604, 0.419, 0.8246, 0.409, 0.8247, 0.3714, -0.5029, 0.4726, -0.4938, 0.4864, -0.5183, 0.4863, 0.9801, 0.0484, 0.9801, 0.09617, 0.9626, 0.06232, 0.5972, 0.5519, 0.6042, 0.5173, 0.6137, 0.4991, 0.6458, 0.5176, 0.6374, 0.5544, -0.6949, 0.5974, -0.6949, 0.5595, -0.6754, 0.5551, -0.6722, 0.6005, -0.7312, 0.6005, -0.7279, 0.5551, -0.7085, 0.5595, -0.7085, 0.5974, -0.3629, 0.3387, -0.3509, 0.327, -0.3393, 0.3401, 0.647, 0.2093, 0.61, 0.1736, 0.657, 0.1769, -0.7208, 0.6326, -0.7312, 0.6005, -0.7085, 0.5974, 0.6137, 0.4991, 0.6612, 0.5038, 0.6458, 0.5176, 0.8601, 0.5521, 0.8653, 0.5719, 0.8603, 0.607, 0.8135, 0.5975, 0.8136, 0.56, 0.6221, 0.1197, 0.6696, 0.1241, 0.6651, 0.14, 0.3545, 0.85, 0.3545, 0.8978, 0.3402, 0.853, 0.8603, 0.607, 0.8164, 0.634, 0.8135, 0.5975, -0.6722, 0.6005, -0.6826, 0.6326, -0.6949, 0.5974, -0.7017, 0.327, -0.7008, 0.3921, -0.742, 0.3305, -0.6511, 0.4052, -0.7008, 0.3921, -0.6613, 0.3305, 0.4372, 0.7199, 0.13, 0.7403, 0.1461, 0.7393, 0.5911, 0.6254, 0.4051, 0.7199, 0.5197, 0.7199, 0.04754, 0.7403, 0.06364, 0.7393, 0.6006, 0.2458, 0.4875, 0.7199, -0.7802, 0.2627, -0.7362, 0.3124, -0.7417, 0.327, -0.7222, 0.04798, -0.7802, 0.03304, -0.7362, -0.01674, -0.7802, 0.03304, -0.7986, 0.0187, -0.7417, -0.03125, -0.7222, 0.2477, -0.6953, 0.2604, -0.7158, 0.2864, -0.7362, 0.3124, 0.8878, 0.5198, 0.9038, 0.5387, 0.8797, 0.5273, 0.8748, 0.5126, 0.8878, 0.5198, 0.8797, 0.5273, 0.9583, 0.5881, 0.9452, 0.5965, 0.9498, 0.5809, -1.1, -0.001155, -1.077, 0.05121, -1.15, 0.04571, 0.2911, 0.1176, 0.2705, 0.08078, 0.3431, 0.07696, -0.821, 0.04571, -0.8706, -0.001155, -0.8065, 0.04079, -0.7759, 0.8881, -0.8065, 0.8984, -0.7742, 0.8307, -0.213, 0.8438, -0.1724, 0.8457, -0.2275, 0.8747, -0.7823, 0.941, -0.8049, 0.9435, -0.7759, 0.8881, -0.7802, 0.03304, -0.788, 0.07609, -0.7986, 0.0187, -0.8065, 0.2244, -0.788, 0.2196, -0.7986, 0.277, -0.7986, 0.277, -0.7802, 0.2627, -0.7417, 0.327, -0.7362, -0.01674, -0.7802, 0.03304, -0.7417, -0.03125, -0.6688, 0.06833, -0.6331, 0.07323, -0.6457, 0.1087, -0.616, 0.1787, -0.6331, 0.2225, -0.6457, 0.187, -0.6462, 0.1478, -0.6165, 0.1478, -0.6457, 0.187, -0.6754, 0.1478, -0.6462, 0.1478, -0.6749, 0.1966, -0.6457, 0.1087, -0.6462, 0.1478, -0.6749, 0.09909, -0.616, 0.117, -0.6165, 0.1478, -0.6457, 0.1087, -0.6457, 0.187, -0.6688, 0.2274, -0.6749, 0.1966, -0.7011, 0.06216, -0.6688, 0.06833, -0.6749, 0.09909, 0.2096, 0.6721, 0.2261, 0.6424, 0.3043, 0.6658, -1.058, 0.8236, -0.9834, 0.8243, -1.06, 0.8524, 0.8261, 0.03145, 0.8094, 0.0, 0.8693, 0.0317, 0.8094, 0.3032, 0.727, 0.314, 0.7866, 0.276, 0.3084, 0.9239, 0.2982, 0.9608, 0.2906, 0.9587, 0.2889, 0.9388, 0.3008, 0.9218, 0.7441, 0.3478, 0.7272, 0.339, 0.727, 0.3383, 0.7611, 0.314, -0.8065, 0.4721, -0.7975, 0.3704, -0.7739, 0.3943, 0.4242, 0.575, 0.4118, 0.4367, 0.4624, 0.4438, 0.4433, 0.5753, 0.5006, 0.575, 0.5129, 0.4365, 0.5346, 0.4256, 0.5197, 0.5753, -0.987, 0.4385, -1.018, 0.4494, -1.03, 0.4354, 0.143, 0.6107, 0.1459, 0.4806, 0.1771, 0.4698, 0.1621, 0.6117, 0.06664, 0.6107, 0.06385, 0.4806, 0.09502, 0.4914, 0.08572, 0.6117, -1.069, 0.4602, -1.1, 0.4494, -1.088, 0.4354, 0.06666, 0.6657, 0.06667, 0.6299, 0.08574, 0.6309, 0.08574, 0.6667, 0.06515, 0.7025, 0.06666, 0.6657, 0.08574, 0.6667, 0.08271, 0.7035, 0.1446, 0.7023, 0.1431, 0.6652, 0.1622, 0.6662, 0.1622, 0.7033, 0.1431, 0.6652, 0.1431, 0.6299, 0.1621, 0.6309, 0.1622, 0.6662, -1.088, 0.4354, -1.131, 0.4385, -1.099, 0.3617, -0.9896, 0.3797, -0.987, 0.4385, -1.019, 0.3617, -0.5031, 0.8632, -0.5236, 0.8756, -0.522, 0.8284, -0.5649, 0.7846, -0.5444, 0.7971, -0.5351, 0.844, -0.522, 0.8284, -0.5236, 0.8756, -0.5351, 0.833, -0.2037, 0.1131, -0.2185, 0.2057, -0.2172, 0.1076, -0.4733, 0.8039, -0.522, 0.8284, -0.5149, 0.7342, -0.4823, 0.7191, -0.8611, 0.1649, -0.8209, 0.1388, -0.8209, 0.1876, -0.8688, 0.2137, -1.149, 0.1876, -1.102, 0.2137, -1.113, 0.2965, -1.145, 0.2807, -0.8688, 0.2137, -0.8209, 0.1876, -0.8249, 0.2807, -0.857, 0.2965, -0.2891, 0.7024, -0.279, 0.6099, -0.2759, 0.7114, -0.2356, 0.607, -0.2208, 0.7, -0.2339, 0.7084, 0.1431, 0.6299, 0.1239, 0.6309, 0.1239, 0.6117, 0.143, 0.6107, 0.1621, 0.6309, 0.1431, 0.6299, 0.143, 0.6107, 0.1621, 0.6117, 0.08574, 0.6309, 0.06667, 0.6299, 0.06664, 0.6107, 0.08572, 0.6117, 0.06667, 0.6299, 0.04754, 0.6309, 0.04752, 0.6117, 0.06664, 0.6107, -0.8209, 0.1388, -0.808, 0.1807, -0.8209, 0.1876, -1.15, 0.1388, -1.149, 0.1876, -1.162, 0.1807, 0.828, 0.1089, 0.8662, 0.1091, 0.8803, 0.1576, 0.8151, 0.1599, 0.7834, 0.1963, 0.7452, 0.1966, 0.7326, 0.1476, 0.7978, 0.1497, -0.7017, 0.459, -0.7008, 0.4387, -0.6511, 0.4052, -0.7017, 0.459, -0.7522, 0.4055, -0.7008, 0.4387, -0.7008, 0.3921, -0.6511, 0.4052, -0.7008, 0.4387, -0.7522, 0.4055, -0.7008, 0.3921, -0.7008, 0.4387, 0.8338, 0.9153, 0.8404, 0.966, 0.7881, 0.9151, -1.06, 0.8524, -1.02, 0.8667, -1.029, 0.8873, -0.9035, 0.9003, -0.8751, 0.9076, -0.8735, 0.9274, -0.9167, 0.927, -0.2366, 0.4067, -0.2684, 0.4106, -0.2815, 0.393, -0.2394, 0.3712, -1.06, 0.8524, -1.029, 0.8873, -1.053, 0.8959, -0.2167, 0.4034, -0.2366, 0.4067, -0.2394, 0.3712, -0.2113, 0.3808, -1.053, 0.8959, -1.029, 0.8873, -1.013, 0.905, -1.023, 0.9283, -1.029, 0.8873, -1.02, 0.8667, -0.9907, 0.8991, -1.013, 0.905, -1.023, 0.9283, -1.013, 0.905, -0.9929, 0.9283, -1.013, 0.905, -0.9907, 0.8991, -0.9929, 0.9283, -0.9248, 0.8937, -0.9035, 0.9003, -0.9167, 0.927, -0.9428, 0.9119, -0.2885, 0.3568, -0.2467, 0.327, -0.2394, 0.3712, -1.116, 0.9316, -1.135, 0.9302, -1.135, 0.8855, -1.106, 0.8877, -0.8633, 0.8905, -0.8751, 0.9076, -0.9035, 0.9003, -0.8987, 0.8645, -1.135, 0.9302, -1.154, 0.9316, -1.164, 0.8877, -1.135, 0.8855, -0.2762, 0.4308, -0.2684, 0.4106, -0.2366, 0.4067, -0.2313, 0.4359, -0.8557, 0.8542, -0.8633, 0.8905, -0.8987, 0.8645, -0.9428, 0.9119, -0.9167, 0.927, -0.9545, 0.9307, -1.135, 0.8855, -1.164, 0.8877, -1.135, 0.8533, -0.8934, 0.8188, -0.8987, 0.8645, -0.9413, 0.8303, -0.2113, 0.3808, -0.2394, 0.3712, -0.2009, 0.3449, -0.8934, 0.8188, -0.8557, 0.8542, -0.8987, 0.8645, -0.2815, 0.393, -0.2885, 0.3568, -0.2394, 0.3712, -0.5767, 0.9137, -0.5441, 0.9288, 0.7479, 0.06513, -0.8249, 0.2807, -0.279, 0.6099, 0.8303, 0.2401, -0.4823, 0.7191, -0.2356, 0.607, -0.7802, 0.2627, -0.7222, 0.2477, -0.7362, 0.3124, 0.5992, 0.8159, 0.6023, 0.7297, 0.629, 0.7491, 0.6197, 0.8283, 0.661, 0.8945, 0.6508, 0.9903, 0.6375, 1.0, 0.6405, 0.9069, -0.6953, 0.03535, -0.7222, 0.04798, -0.7362, -0.01674, -0.7158, 0.009305, 0.9687, 0.5791, 0.9583, 0.5881, 0.9498, 0.5809, -0.5853, 0.7722, -0.5649, 0.7846, -0.5838, 0.8194, -0.5838, 0.8194, -0.5649, 0.7846, -0.5351, 0.844, -0.5031, 0.8632, -0.522, 0.8284, -0.4733, 0.8039, -0.4826, 0.8508, -0.5031, 0.8632, -0.4733, 0.8039, 0.9791, 0.6059, 0.9849, 0.6302, 0.9452, 0.5965, 0.9116, 0.7812, 0.9179, 0.8731, 0.8905, 0.8751, 0.8906, 0.7828, 0.9287, 0.09425, 0.9352, 0.0019, 0.9626, 0.003799, 0.9498, 0.09571, 0.9583, 0.5881, 0.9791, 0.6059, 0.9452, 0.5965, -0.2563, 0.06154, -0.2353, 0.063, -0.2592, 0.1047, -0.2592, 0.1047, -0.2353, 0.063, -0.2172, 0.1076, 0.9079, 0.5012, 0.8748, 0.5126, 0.913, 0.4772, 0.928, 0.4825, 0.9079, 0.5012, 0.913, 0.4772, -0.2315, 0.7484, -0.2525, 0.75, -0.2339, 0.7084, -0.2339, 0.7084, -0.2525, 0.75, -0.2759, 0.7114, 0.06364, 0.7393, 0.06515, 0.7025, 0.08271, 0.7035, 0.07968, 0.7403, 0.8197, 0.5013, 0.8181, 0.4736, 0.8571, 0.4553, 0.8538, 0.4917, 0.6222, 0.6424, 0.63, 0.6157, 0.63, 0.6157, 0.6222, 0.6424, 0.6006, 0.2458, 0.6053, 0.2097, 0.6394, 0.2359, 0.6318, 0.2625, 0.04754, 0.7403, 0.04754, 0.7035, 0.06515, 0.7025, 0.06364, 0.7393, 0.1461, 0.7393, 0.1446, 0.7023, 0.1622, 0.7033, 0.1622, 0.7403, 0.8198, 0.6902, 0.8181, 0.6621, 0.8571, 0.6438, 0.8539, 0.6806, 0.4845, 0.6919, 0.5197, 0.6919, 0.5197, 0.6919, 0.4845, 0.6919, 0.5911, 0.6254, 0.5942, 0.5887, 0.63, 0.6157, 0.6222, 0.6424, 0.13, 0.7403, 0.127, 0.7035, 0.1446, 0.7023, 0.1461, 0.7393, 0.4875, 0.7199, 0.4845, 0.6919, 0.5197, 0.6919, 0.5197, 0.7199, 0.4051, 0.7199, 0.4051, 0.6919, 0.4402, 0.6919, 0.4372, 0.7199, 0.6318, 0.2625, 0.6394, 0.2359, 0.6394, 0.2359, 0.6318, 0.2625, 0.4372, 0.7199, 0.4051, 0.7199, 0.4051, 0.7199, 0.4372, 0.7199, 0.8181, 0.6621, 0.8198, 0.6902, 0.8198, 0.6902, 0.8181, 0.6621, 0.4051, 0.6919, 0.4402, 0.6919, 0.4402, 0.6919, 0.4051, 0.6919, 0.5197, 0.7199, 0.4875, 0.7199, 0.4875, 0.7199, 0.5197, 0.7199, 0.8181, 0.4736, 0.8197, 0.5013, 0.8197, 0.5013, 0.8181, 0.4736, 0.375, 0.125, 0.625, 0.125, 0.625, 0.25, 0.375, 0.25, 0.375, 0.375, 0.625, 0.375, 0.625, 0.5, 0.375, 0.5, 0.375, 0.625, 0.625, 0.625, 0.625, 0.75, 0.375, 0.75, 0.375, 0.875, 0.625, 0.875, 0.625, 1.0, 0.375, 1.0, 0.25, 0.625, 0.375, 0.625, 0.375, 0.75, 0.25, 0.75, 0.75, 0.625, 0.875, 0.625, 0.875, 0.75, 0.75, 0.75, 0.75, 0.5, 0.875, 0.5, 0.875, 0.625, 0.75, 0.625, 0.25, 0.5, 0.375, 0.5, 0.375, 0.625, 0.25, 0.625, 0.375, 0.5, 0.625, 0.5, 0.625, 0.625, 0.375, 0.625, 0.375, 0.0, 0.625, 0.0, 0.625, 0.125, 0.375, 0.125, 0.125, 0.5, 0.25, 0.5, 0.25, 0.625, 0.125, 0.625, 0.625, 0.5, 0.75, 0.5, 0.75, 0.625, 0.625, 0.625, 0.625, 0.625, 0.75, 0.625, 0.75, 0.75, 0.625, 0.75, 0.125, 0.625, 0.25, 0.625, 0.25, 0.75, 0.125, 0.75, 0.375, 0.75, 0.625, 0.75, 0.625, 0.875, 0.375, 0.875, 0.375, 0.25, 0.625, 0.25, 0.625, 0.375, 0.375, 0.375])
me_cube_011.materials.append(mat_material)
me_cube_011.materials.append(mat_material_001)
me_cube_011.use_remesh_fix_poles = True
me_cube_011.use_remesh_preserve_attributes = False
me_cube_011.use_mirror_vertex_groups = False
me_cube_011.update()
me_cube_003 = bpy.data.meshes.new('Cube.003')
me_cube_003.from_pydata([(54.47, -1.021, 0.08924), (54.47, 1.02, 0.1487), (-54.38, -1.021, 0.0104), (-54.38, 1.021, 0.06982), (53.37, -1.018, -0.01257), (53.2, -1.021, 1.987), (-53.27, -1.018, -0.08981), (-53.44, -1.021, 1.91), (53.37, -0.9809, -0.01148), (53.2, -0.9833, 1.988), (-53.27, -0.9808, -0.08872), (-53.44, -0.9832, 1.911), (52.16, -1.003, -0.02165), (52.16, -1.003, 1.978), (52.16, 0.9969, -0.02165), (52.16, 0.9969, 1.978), (54.16, -1.003, -0.02165), (54.16, -1.003, 1.978), (54.16, 0.9969, -0.02165), (54.16, 0.9969, 1.978)], [], [(0, 1, 3, 2), (4, 5, 7, 6), (6, 7, 11, 10), (10, 11, 9, 8), (8, 9, 5, 4), (6, 10, 8, 4), (11, 7, 5, 9), (12, 13, 15, 14), (14, 15, 19, 18), (18, 19, 17, 16), (16, 17, 13, 12), (14, 18, 16, 12), (19, 15, 13, 17)])
_uv = me_cube_003.uv_layers.new(name='UVMap')
_uv.uv.foreach_set('vector', [0.0, 0.0, 1.0, 0.0, 1.0, 1.0, 0.0, 1.0, 0.375, 0.0, 0.625, 0.0, 0.625, 0.25, 0.375, 0.25, 0.375, 0.25, 0.625, 0.25, 0.625, 0.5, 0.375, 0.5, 0.375, 0.5, 0.625, 0.5, 0.625, 0.75, 0.375, 0.75, 0.375, 0.75, 0.625, 0.75, 0.625, 1.0, 0.375, 1.0, 0.125, 0.5, 0.375, 0.5, 0.375, 0.75, 0.125, 0.75, 0.625, 0.5, 0.875, 0.5, 0.875, 0.75, 0.625, 0.75, 0.375, 0.0, 0.625, 0.0, 0.625, 0.25, 0.375, 0.25, 0.375, 0.25, 0.625, 0.25, 0.625, 0.5, 0.375, 0.5, 0.375, 0.5, 0.625, 0.5, 0.625, 0.75, 0.375, 0.75, 0.375, 0.75, 0.625, 0.75, 0.625, 1.0, 0.375, 1.0, 0.125, 0.5, 0.375, 0.5, 0.375, 0.75, 0.125, 0.75, 0.625, 0.5, 0.875, 0.5, 0.875, 0.75, 0.625, 0.75])
me_cube_003.use_remesh_fix_poles = True
me_cube_003.use_remesh_preserve_attributes = False
me_cube_003.use_mirror_vertex_groups = False
me_cube_003.update()
me_cube_005 = bpy.data.meshes.new('Cube.005')
me_cube_005.from_pydata([(-0.5, -0.5, -0.5), (-0.5, -0.5, 0.4), (-0.5, 0.5, -0.5), (-0.5, 0.5, 0.4), (0.5, -0.5, -0.5), (0.5, -0.5, 0.4), (0.5, 0.5, -0.5), (0.5, 0.5, 0.4), (-0.7647, -0.7647, 0.4), (-0.7647, 0.7647, 0.4), (0.7647, 0.7647, 0.4), (0.7647, -0.7647, 0.4), (-0.7647, -0.7647, 0.6), (-0.7647, 0.7647, 0.6), (0.7647, 0.7647, 0.6), (0.7647, -0.7647, 0.6)], [], [(0, 1, 3, 2), (2, 3, 7, 6), (6, 7, 5, 4), (4, 5, 1, 0), (2, 6, 4, 0), (7, 3, 9, 10), (11, 10, 14, 15), (5, 7, 10, 11), (3, 1, 8, 9), (1, 5, 11, 8), (14, 13, 12, 15), (9, 8, 12, 13), (8, 11, 15, 12), (10, 9, 13, 14)])
_uv = me_cube_005.uv_layers.new(name='UVMap')
_uv.uv.foreach_set('vector', [0.375, 0.0, 0.625, 0.0, 0.625, 0.25, 0.375, 0.25, 0.375, 0.25, 0.625, 0.25, 0.625, 0.5, 0.375, 0.5, 0.375, 0.5, 0.625, 0.5, 0.625, 0.75, 0.375, 0.75, 0.375, 0.75, 0.625, 0.75, 0.625, 1.0, 0.375, 1.0, 0.125, 0.5, 0.375, 0.5, 0.375, 0.75, 0.125, 0.75, 0.625, 0.5, 0.625, 0.25, 0.625, 0.25, 0.625, 0.5, 0.625, 0.75, 0.625, 0.5, 0.625, 0.5, 0.625, 0.75, 0.625, 0.75, 0.625, 0.5, 0.625, 0.5, 0.625, 0.75, 0.625, 0.25, 0.625, 0.0, 0.625, 0.0, 0.625, 0.25, 0.625, 1.0, 0.625, 0.75, 0.625, 0.75, 0.625, 1.0, 0.625, 0.5, 0.875, 0.5, 0.875, 0.75, 0.625, 0.75, 0.625, 0.25, 0.625, 0.0, 0.625, 0.0, 0.625, 0.25, 0.625, 1.0, 0.625, 0.75, 0.625, 0.75, 0.625, 1.0, 0.625, 0.5, 0.625, 0.25, 0.625, 0.25, 0.625, 0.5])
me_cube_005.use_remesh_fix_poles = True
me_cube_005.use_remesh_preserve_attributes = False
me_cube_005.use_mirror_vertex_groups = False
me_cube_005.update()
me_cube_008 = bpy.data.meshes.new('Cube.008')
me_cube_008.from_pydata([(3.667, 3.667, -0.5), (2.933, 2.933, 0.5), (3.667, 4.667, -0.5), (3.117, 4.667, 0.5), (4.667, 3.667, -0.5), (4.667, 3.117, 0.5), (4.667, 4.667, -0.5), (4.667, 4.667, 0.5), (3.667, -4.667, -0.5), (3.117, -4.667, 0.5), (3.667, -3.667, -0.5), (2.933, -2.933, 0.5), (4.667, -4.667, -0.5), (4.667, -4.667, 0.5), (4.667, -3.667, -0.5), (4.667, -3.117, 0.5), (-4.667, 3.667, -0.5), (-4.667, 3.117, 0.5), (-4.667, 4.667, -0.5), (-4.667, 4.667, 0.5), (-3.667, 3.667, -0.5), (-2.933, 2.933, 0.5), (-3.667, 4.667, -0.5), (-3.117, 4.667, 0.5), (-4.667, -4.667, -0.5), (-4.667, -4.667, 0.5), (-4.667, -3.667, -0.5), (-4.667, -3.117, 0.5), (-3.667, -4.667, -0.5), (-3.117, -4.667, 0.5), (-3.667, -3.667, -0.5), (-2.933, -2.933, 0.5), (3.667, 3.667, 0.6667), (3.667, 4.667, 0.6667), (4.667, 4.667, 0.6667), (4.667, 3.667, 0.6667), (3.667, -4.667, 0.6667), (3.667, -3.667, 0.6667), (4.667, -3.667, 0.6667), (4.667, -4.667, 0.6667), (-4.667, 3.667, 0.6667), (-4.667, 4.667, 0.6667), (-3.667, 4.667, 0.6667), (-3.667, 3.667, 0.6667), (-4.667, -4.667, 0.6667), (-4.667, -3.667, 0.6667), (-3.667, -3.667, 0.6667), (-3.667, -4.667, 0.6667)], [], [(0, 1, 3, 2), (2, 3, 7, 6), (6, 7, 5, 4), (4, 5, 1, 0), (2, 6, 4, 0), (5, 7, 34, 35), (8, 9, 11, 10), (10, 11, 15, 14), (14, 15, 13, 12), (12, 13, 9, 8), (10, 14, 12, 8), (46, 47, 36, 37), (16, 17, 19, 18), (18, 19, 23, 22), (22, 23, 21, 20), (20, 21, 17, 16), (18, 22, 20, 16), (23, 19, 41, 42), (24, 25, 27, 26), (26, 27, 31, 30), (30, 31, 29, 28), (28, 29, 25, 24), (26, 30, 28, 24), (34, 33, 32, 35), (38, 37, 36, 39), (42, 41, 40, 43), (46, 45, 44, 47), (9, 13, 39, 36), (27, 25, 44, 45), (42, 43, 32, 33), (37, 38, 35, 32), (23, 42, 33, 3), (25, 29, 47, 44), (19, 17, 40, 41), (45, 46, 43, 40), (7, 3, 33, 34), (13, 15, 38, 39), (27, 45, 40, 17), (21, 1, 11, 31), (21, 23, 3, 1), (32, 43, 46, 37), (31, 27, 17, 21), (38, 15, 5, 35), (15, 11, 1, 5), (47, 29, 9, 36), (29, 31, 11, 9)])
_uv = me_cube_008.uv_layers.new(name='UVMap')
_uv.uv.foreach_set('vector', [0.375, 0.0, 0.625, 0.0, 0.625, 0.25, 0.375, 0.25, 0.375, 0.25, 0.625, 0.25, 0.625, 0.5, 0.375, 0.5, 0.375, 0.5, 0.625, 0.5, 0.625, 0.75, 0.375, 0.75, 0.375, 0.75, 0.625, 0.75, 0.625, 1.0, 0.375, 1.0, 0.125, 0.5, 0.375, 0.5, 0.375, 0.75, 0.125, 0.75, 0.625, 0.75, 0.625, 0.5, 0.625, 0.5, 0.625, 0.75, 0.375, 0.0, 0.625, 0.0, 0.625, 0.25, 0.375, 0.25, 0.375, 0.25, 0.625, 0.25, 0.625, 0.5, 0.375, 0.5, 0.375, 0.5, 0.625, 0.5, 0.625, 0.75, 0.375, 0.75, 0.375, 0.75, 0.625, 0.75, 0.625, 1.0, 0.375, 1.0, 0.125, 0.5, 0.375, 0.5, 0.375, 0.75, 0.125, 0.75, 0.625, 0.5, 0.625, 0.75, 0.875, 0.75, 0.875, 0.5, 0.375, 0.0, 0.625, 0.0, 0.625, 0.25, 0.375, 0.25, 0.375, 0.25, 0.625, 0.25, 0.625, 0.5, 0.375, 0.5, 0.375, 0.5, 0.625, 0.5, 0.625, 0.75, 0.375, 0.75, 0.375, 0.75, 0.625, 0.75, 0.625, 1.0, 0.375, 1.0, 0.125, 0.5, 0.375, 0.5, 0.375, 0.75, 0.125, 0.75, 0.625, 0.5, 0.625, 0.25, 0.625, 0.25, 0.625, 0.5, 0.375, 0.0, 0.625, 0.0, 0.625, 0.25, 0.375, 0.25, 0.375, 0.25, 0.625, 0.25, 0.625, 0.5, 0.375, 0.5, 0.375, 0.5, 0.625, 0.5, 0.625, 0.75, 0.375, 0.75, 0.375, 0.75, 0.625, 0.75, 0.625, 1.0, 0.375, 1.0, 0.125, 0.5, 0.375, 0.5, 0.375, 0.75, 0.125, 0.75, 0.625, 0.5, 0.875, 0.5, 0.875, 0.75, 0.625, 0.75, 0.625, 0.5, 0.875, 0.5, 0.875, 0.75, 0.625, 0.75, 0.625, 0.5, 0.875, 0.5, 0.875, 0.75, 0.625, 0.75, 0.625, 0.5, 0.875, 0.5, 0.875, 0.75, 0.625, 0.75, 0.625, 1.0, 0.625, 0.75, 0.625, 0.75, 0.625, 1.0, 0.625, 0.25, 0.625, 0.0, 0.625, 0.0, 0.625, 0.25, 0.625, 0.5, 0.625, 0.75, 0.875, 0.75, 0.875, 0.5, 0.875, 0.5, 0.625, 0.5, 0.625, 0.75, 0.875, 0.75, 0.625, 0.5, 0.625, 0.5, 0.625, 0.25, 0.625, 0.25, 0.625, 1.0, 0.625, 0.75, 0.625, 0.75, 0.625, 1.0, 0.625, 0.25, 0.625, 0.0, 0.625, 0.0, 0.625, 0.25, 0.875, 0.5, 0.625, 0.5, 0.625, 0.75, 0.875, 0.75, 0.625, 0.5, 0.625, 0.25, 0.625, 0.25, 0.625, 0.5, 0.625, 0.75, 0.625, 0.5, 0.625, 0.5, 0.625, 0.75, 0.625, 0.25, 0.625, 0.25, 0.625, 0.0, 0.625, 0.0, 0.625, 0.75, 0.625, 1.0, 0.625, 0.25, 0.625, 0.5, 0.625, 0.75, 0.625, 0.5, 0.625, 0.25, 0.625, 0.0, 0.875, 0.75, 0.625, 0.75, 0.625, 0.5, 0.875, 0.5, 0.625, 0.5, 0.625, 0.25, 0.625, 1.0, 0.625, 0.75, 0.625, 0.5, 0.625, 0.5, 0.625, 0.75, 0.625, 0.75, 0.625, 0.5, 0.625, 0.25, 0.625, 1.0, 0.625, 0.75, 0.625, 0.75, 0.625, 0.75, 0.625, 1.0, 0.625, 1.0, 0.625, 0.75, 0.625, 0.5, 0.625, 0.25, 0.625, 0.0])
me_cube_008.use_remesh_fix_poles = True
me_cube_008.use_remesh_preserve_attributes = False
me_cube_008.use_mirror_vertex_groups = False
me_cube_008.update()
me_cube_009 = bpy.data.meshes.new('Cube.009')
me_cube_009.from_pydata([(3.667, 3.667, -0.5), (2.933, 2.933, 0.5), (3.667, 4.667, -0.5), (3.117, 4.667, 0.5), (4.667, 3.667, -0.5), (4.667, 3.117, 0.5), (4.667, 4.667, -0.5), (4.667, 4.667, 0.5), (3.667, -4.667, -0.5), (3.117, -4.667, 0.5), (3.667, -3.667, -0.5), (2.933, -2.933, 0.5), (4.667, -4.667, -0.5), (4.667, -4.667, 0.5), (4.667, -3.667, -0.5), (4.667, -3.117, 0.5), (-4.667, 3.667, -0.5), (-4.667, 3.117, 0.5), (-4.667, 4.667, -0.5), (-4.667, 4.667, 0.5), (-3.667, 3.667, -0.5), (-2.933, 2.933, 0.5), (-3.667, 4.667, -0.5), (-3.117, 4.667, 0.5), (-4.667, -4.667, -0.5), (-4.667, -4.667, 0.5), (-4.667, -3.667, -0.5), (-4.667, -3.117, 0.5), (-3.667, -4.667, -0.5), (-3.117, -4.667, 0.5), (-3.667, -3.667, -0.5), (-2.933, -2.933, 0.5), (3.667, 3.667, 0.6667), (3.667, 4.667, 0.6667), (4.667, 4.667, 0.6667), (4.667, 3.667, 0.6667), (3.667, -4.667, 0.6667), (3.667, -3.667, 0.6667), (4.667, -3.667, 0.6667), (4.667, -4.667, 0.6667), (-4.667, 3.667, 0.6667), (-4.667, 4.667, 0.6667), (-3.667, 4.667, 0.6667), (-3.667, 3.667, 0.6667), (-4.667, -4.667, 0.6667), (-4.667, -3.667, 0.6667), (-3.667, -3.667, 0.6667), (-3.667, -4.667, 0.6667)], [], [(0, 1, 3, 2), (2, 3, 7, 6), (6, 7, 5, 4), (4, 5, 1, 0), (2, 6, 4, 0), (5, 7, 34, 35), (8, 9, 11, 10), (10, 11, 15, 14), (14, 15, 13, 12), (12, 13, 9, 8), (10, 14, 12, 8), (46, 47, 36, 37), (16, 17, 19, 18), (18, 19, 23, 22), (22, 23, 21, 20), (20, 21, 17, 16), (18, 22, 20, 16), (23, 19, 41, 42), (24, 25, 27, 26), (26, 27, 31, 30), (30, 31, 29, 28), (28, 29, 25, 24), (26, 30, 28, 24), (34, 33, 32, 35), (38, 37, 36, 39), (42, 41, 40, 43), (46, 45, 44, 47), (9, 13, 39, 36), (27, 25, 44, 45), (42, 43, 32, 33), (37, 38, 35, 32), (23, 42, 33, 3), (25, 29, 47, 44), (19, 17, 40, 41), (45, 46, 43, 40), (7, 3, 33, 34), (13, 15, 38, 39), (27, 45, 40, 17), (21, 1, 11, 31), (21, 23, 3, 1), (32, 43, 46, 37), (31, 27, 17, 21), (38, 15, 5, 35), (15, 11, 1, 5), (47, 29, 9, 36), (29, 31, 11, 9)])
_uv = me_cube_009.uv_layers.new(name='UVMap')
_uv.uv.foreach_set('vector', [0.375, 0.0, 0.625, 0.0, 0.625, 0.25, 0.375, 0.25, 0.375, 0.25, 0.625, 0.25, 0.625, 0.5, 0.375, 0.5, 0.375, 0.5, 0.625, 0.5, 0.625, 0.75, 0.375, 0.75, 0.375, 0.75, 0.625, 0.75, 0.625, 1.0, 0.375, 1.0, 0.125, 0.5, 0.375, 0.5, 0.375, 0.75, 0.125, 0.75, 0.625, 0.75, 0.625, 0.5, 0.625, 0.5, 0.625, 0.75, 0.375, 0.0, 0.625, 0.0, 0.625, 0.25, 0.375, 0.25, 0.375, 0.25, 0.625, 0.25, 0.625, 0.5, 0.375, 0.5, 0.375, 0.5, 0.625, 0.5, 0.625, 0.75, 0.375, 0.75, 0.375, 0.75, 0.625, 0.75, 0.625, 1.0, 0.375, 1.0, 0.125, 0.5, 0.375, 0.5, 0.375, 0.75, 0.125, 0.75, 0.625, 0.5, 0.625, 0.75, 0.875, 0.75, 0.875, 0.5, 0.375, 0.0, 0.625, 0.0, 0.625, 0.25, 0.375, 0.25, 0.375, 0.25, 0.625, 0.25, 0.625, 0.5, 0.375, 0.5, 0.375, 0.5, 0.625, 0.5, 0.625, 0.75, 0.375, 0.75, 0.375, 0.75, 0.625, 0.75, 0.625, 1.0, 0.375, 1.0, 0.125, 0.5, 0.375, 0.5, 0.375, 0.75, 0.125, 0.75, 0.625, 0.5, 0.625, 0.25, 0.625, 0.25, 0.625, 0.5, 0.375, 0.0, 0.625, 0.0, 0.625, 0.25, 0.375, 0.25, 0.375, 0.25, 0.625, 0.25, 0.625, 0.5, 0.375, 0.5, 0.375, 0.5, 0.625, 0.5, 0.625, 0.75, 0.375, 0.75, 0.375, 0.75, 0.625, 0.75, 0.625, 1.0, 0.375, 1.0, 0.125, 0.5, 0.375, 0.5, 0.375, 0.75, 0.125, 0.75, 0.625, 0.5, 0.875, 0.5, 0.875, 0.75, 0.625, 0.75, 0.625, 0.5, 0.875, 0.5, 0.875, 0.75, 0.625, 0.75, 0.625, 0.5, 0.875, 0.5, 0.875, 0.75, 0.625, 0.75, 0.625, 0.5, 0.875, 0.5, 0.875, 0.75, 0.625, 0.75, 0.625, 1.0, 0.625, 0.75, 0.625, 0.75, 0.625, 1.0, 0.625, 0.25, 0.625, 0.0, 0.625, 0.0, 0.625, 0.25, 0.625, 0.5, 0.625, 0.75, 0.875, 0.75, 0.875, 0.5, 0.875, 0.5, 0.625, 0.5, 0.625, 0.75, 0.875, 0.75, 0.625, 0.5, 0.625, 0.5, 0.625, 0.25, 0.625, 0.25, 0.625, 1.0, 0.625, 0.75, 0.625, 0.75, 0.625, 1.0, 0.625, 0.25, 0.625, 0.0, 0.625, 0.0, 0.625, 0.25, 0.875, 0.5, 0.625, 0.5, 0.625, 0.75, 0.875, 0.75, 0.625, 0.5, 0.625, 0.25, 0.625, 0.25, 0.625, 0.5, 0.625, 0.75, 0.625, 0.5, 0.625, 0.5, 0.625, 0.75, 0.625, 0.25, 0.625, 0.25, 0.625, 0.0, 0.625, 0.0, 0.625, 0.75, 0.625, 1.0, 0.625, 0.25, 0.625, 0.5, 0.625, 0.75, 0.625, 0.5, 0.625, 0.25, 0.625, 0.0, 0.875, 0.75, 0.625, 0.75, 0.625, 0.5, 0.875, 0.5, 0.625, 0.5, 0.625, 0.25, 0.625, 1.0, 0.625, 0.75, 0.625, 0.5, 0.625, 0.5, 0.625, 0.75, 0.625, 0.75, 0.625, 0.5, 0.625, 0.25, 0.625, 1.0, 0.625, 0.75, 0.625, 0.75, 0.625, 0.75, 0.625, 1.0, 0.625, 1.0, 0.625, 0.75, 0.625, 0.5, 0.625, 0.25, 0.625, 0.0])
me_cube_009.use_remesh_fix_poles = True
me_cube_009.use_remesh_preserve_attributes = False
me_cube_009.use_mirror_vertex_groups = False
me_cube_009.update()

# ---- objects
ob_paladin = bpy.data.objects.new('Paladin', me_cube_011)
ob_cube_002 = bpy.data.objects.new('Cube.002', me_cube_003)
ob_cube = bpy.data.objects.new('Cube', me_cube_005)
ob_cube_001 = bpy.data.objects.new('Cube.001', me_cube_008)
ob_cube_003 = bpy.data.objects.new('Cube.003', me_cube_009)

# ---- transforms, parenting, visibility, modifiers, constraints
ob_paladin.location = (0.0, 0.0, 1.074)
ob_paladin.scale = (0.1, 0.1, 0.1)
ob_paladin.lineart.crease_threshold = 0.0
ob_cube_002.location = (0.0, 0.0, 0.0)
ob_cube_002.rotation_euler = (-0.005942, 0.007885, -1.571)
ob_cube_002.scale = (0.03675, 1.959, 1.0)
ob_cube_002.lineart.crease_threshold = 0.0
ob_cube.location = (-1.861, 0.0, 1.291)
ob_cube.rotation_euler = (1.973e-08, 0.5116, 7.544e-08)
ob_cube.scale = (0.03, 0.03, 0.5)
ob_cube.lineart.crease_threshold = 0.0
ob_cube_001.location = (-0.8096, -1.621, 0.229)
ob_cube_001.scale = (0.03, 0.03, 0.3)
ob_cube_001.lineart.crease_threshold = 0.0
ob_cube_003.location = (0.679, -1.685, 0.229)
ob_cube_003.scale = (0.03, 0.03, 0.3)
ob_cube_003.lineart.crease_threshold = 0.0

# ---- collection membership
scene.collection.objects.link(ob_paladin)
col_collection.objects.link(ob_cube_002)
col_collection.objects.link(ob_cube)
col_collection.objects.link(ob_cube_001)
col_collection.objects.link(ob_cube_003)

# ---- scene / render settings (as saved in the file)
scene.frame_start = 1; scene.frame_end = 250; scene.frame_set(1)
scene.render.engine = 'BLENDER_EEVEE_NEXT'
scene.cycles.use_denoising = False
scene.cycles.samples = 128
scene.cycles.sampling_pattern = 'TABULATED_SOBOL'
scene.cycles.use_adaptive_sampling = False
scene.cycles.use_light_tree = False
scene.view_settings.view_transform = 'Filmic'
bpy.context.view_layer.update()

# ---- added for rendering (the .blend has no active camera and no usable light): camera, sun
cam_auto = bpy.data.cameras.new('AutoCamera')
cam_auto.lens = 50.0
cam_auto.sensor_width = 36.0
cam_auto.clip_end = 1000.0
ob_auto_camera = bpy.data.objects.new('AutoCamera', cam_auto)
scene.collection.objects.link(ob_auto_camera)
ob_auto_camera.location = (5.61662, -6.74429, 5.4394)
ob_auto_camera.rotation_euler = (1.09748, -7.21219e-08, 0.694738)
scene.camera = ob_auto_camera
light_auto_sun = bpy.data.lights.new('AutoSun', 'SUN')
light_auto_sun.energy = 3.0
light_auto_sun.angle = 0.0523599
ob_auto_sun = bpy.data.objects.new('AutoSun', light_auto_sun)
scene.collection.objects.link(ob_auto_sun)
ob_auto_sun.rotation_euler = (0.872665, 0.174533, 0.523599)
bpy.context.view_layer.update()

